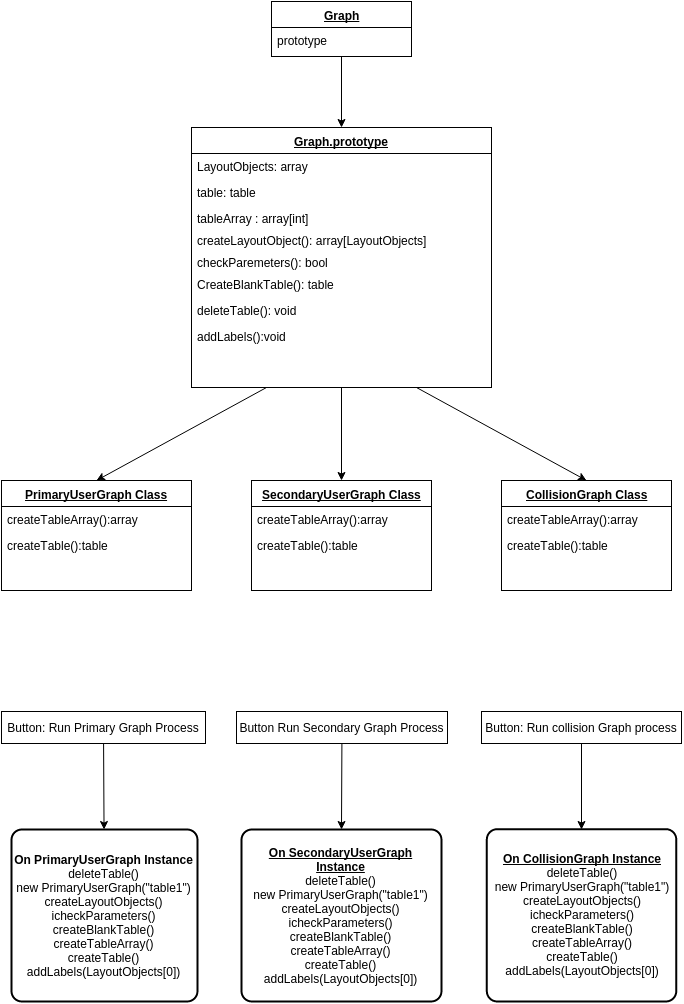

The diagram above was exported from draw.io. Its source (the exported page's mxGraphModel, read from the mxfile embedded in the PNG):
<mxGraphModel dx="1369" dy="818" grid="1" gridSize="10" guides="1" tooltips="1" connect="1" arrows="1" fold="1" page="1" pageScale="1" pageWidth="1100" pageHeight="850" background="#ffffff" math="0" shadow="0">
  <root>
    <mxCell id="0" />
    <mxCell id="1" parent="0" />
    <mxCell id="7c50cf6b7aca8a39-65" style="edgeStyle=none;rounded=0;html=1;entryX=0.5;entryY=0;startArrow=none;startFill=0;endArrow=classic;endFill=1;jettySize=auto;orthogonalLoop=1;" edge="1" parent="1" source="7c50cf6b7aca8a39-9" target="7c50cf6b7aca8a39-38">
      <mxGeometry relative="1" as="geometry" />
    </mxCell>
    <mxCell id="7c50cf6b7aca8a39-68" style="edgeStyle=none;rounded=0;html=1;exitX=0.75;exitY=1;entryX=0.5;entryY=0;startArrow=none;startFill=0;endArrow=classic;endFill=1;jettySize=auto;orthogonalLoop=1;" edge="1" parent="1" source="7c50cf6b7aca8a39-9" target="7c50cf6b7aca8a39-47">
      <mxGeometry relative="1" as="geometry" />
    </mxCell>
    <mxCell id="7c50cf6b7aca8a39-9" value="&lt;b&gt;&lt;u&gt;Graph.prototype&lt;/u&gt;&lt;/b&gt;" style="swimlane;html=1;fontStyle=0;childLayout=stackLayout;horizontal=1;startSize=26;fillColor=none;horizontalStack=0;resizeParent=1;resizeLast=0;collapsible=1;marginBottom=0;swimlaneFillColor=#ffffff;shadow=0;strokeWidth=1;" vertex="1" parent="1">
      <mxGeometry x="360" y="126" width="300" height="260" as="geometry" />
    </mxCell>
    <mxCell id="7c50cf6b7aca8a39-10" value="&lt;span&gt;LayoutObjects: array&lt;/span&gt;" style="text;html=1;strokeColor=none;fillColor=none;align=left;verticalAlign=top;spacingLeft=4;spacingRight=4;whiteSpace=wrap;overflow=hidden;rotatable=0;points=[[0,0.5],[1,0.5]];portConstraint=eastwest;" vertex="1" parent="7c50cf6b7aca8a39-9">
      <mxGeometry y="26" width="300" height="26" as="geometry" />
    </mxCell>
    <mxCell id="7c50cf6b7aca8a39-11" value="table: table" style="text;html=1;strokeColor=none;fillColor=none;align=left;verticalAlign=top;spacingLeft=4;spacingRight=4;whiteSpace=wrap;overflow=hidden;rotatable=0;points=[[0,0.5],[1,0.5]];portConstraint=eastwest;" vertex="1" parent="7c50cf6b7aca8a39-9">
      <mxGeometry y="52" width="300" height="26" as="geometry" />
    </mxCell>
    <mxCell id="7c50cf6b7aca8a39-12" value="tableArray : array[int]" style="text;html=1;strokeColor=none;fillColor=none;align=left;verticalAlign=top;spacingLeft=4;spacingRight=4;whiteSpace=wrap;overflow=hidden;rotatable=0;points=[[0,0.5],[1,0.5]];portConstraint=eastwest;" vertex="1" parent="7c50cf6b7aca8a39-9">
      <mxGeometry y="78" width="300" height="22" as="geometry" />
    </mxCell>
    <mxCell id="7c50cf6b7aca8a39-17" value="createLayoutObject(): array[LayoutObjects]" style="text;html=1;strokeColor=none;fillColor=none;align=left;verticalAlign=top;spacingLeft=4;spacingRight=4;whiteSpace=wrap;overflow=hidden;rotatable=0;points=[[0,0.5],[1,0.5]];portConstraint=eastwest;" vertex="1" parent="7c50cf6b7aca8a39-9">
      <mxGeometry y="100" width="300" height="22" as="geometry" />
    </mxCell>
    <mxCell id="7c50cf6b7aca8a39-16" value="checkParemeters(): bool" style="text;html=1;strokeColor=none;fillColor=none;align=left;verticalAlign=top;spacingLeft=4;spacingRight=4;whiteSpace=wrap;overflow=hidden;rotatable=0;points=[[0,0.5],[1,0.5]];portConstraint=eastwest;" vertex="1" parent="7c50cf6b7aca8a39-9">
      <mxGeometry y="122" width="300" height="22" as="geometry" />
    </mxCell>
    <mxCell id="7c50cf6b7aca8a39-18" value="CreateBlankTable(): table" style="text;html=1;strokeColor=none;fillColor=none;align=left;verticalAlign=top;spacingLeft=4;spacingRight=4;whiteSpace=wrap;overflow=hidden;rotatable=0;points=[[0,0.5],[1,0.5]];portConstraint=eastwest;" vertex="1" parent="7c50cf6b7aca8a39-9">
      <mxGeometry y="144" width="300" height="26" as="geometry" />
    </mxCell>
    <mxCell id="7c50cf6b7aca8a39-28" value="deleteTable(): void" style="text;html=1;strokeColor=none;fillColor=none;align=left;verticalAlign=top;spacingLeft=4;spacingRight=4;whiteSpace=wrap;overflow=hidden;rotatable=0;points=[[0,0.5],[1,0.5]];portConstraint=eastwest;" vertex="1" parent="7c50cf6b7aca8a39-9">
      <mxGeometry y="170" width="300" height="26" as="geometry" />
    </mxCell>
    <mxCell id="7c50cf6b7aca8a39-27" value="addLabels():void" style="text;html=1;strokeColor=none;fillColor=none;align=left;verticalAlign=top;spacingLeft=4;spacingRight=4;whiteSpace=wrap;overflow=hidden;rotatable=0;points=[[0,0.5],[1,0.5]];portConstraint=eastwest;" vertex="1" parent="7c50cf6b7aca8a39-9">
      <mxGeometry y="196" width="300" height="24" as="geometry" />
    </mxCell>
    <mxCell id="7c50cf6b7aca8a39-54" value="" style="edgeStyle=none;rounded=0;html=1;startArrow=none;startFill=0;endArrow=classic;endFill=1;jettySize=auto;orthogonalLoop=1;" edge="1" parent="1" source="7c50cf6b7aca8a39-30" target="7c50cf6b7aca8a39-9">
      <mxGeometry relative="1" as="geometry" />
    </mxCell>
    <mxCell id="7c50cf6b7aca8a39-30" value="&lt;b&gt;&lt;u&gt;Graph&lt;/u&gt;&lt;/b&gt;" style="swimlane;html=1;fontStyle=0;childLayout=stackLayout;horizontal=1;startSize=26;fillColor=none;horizontalStack=0;resizeParent=1;resizeLast=0;collapsible=1;marginBottom=0;swimlaneFillColor=#ffffff;shadow=0;strokeWidth=1;" vertex="1" parent="1">
      <mxGeometry x="440" width="140" height="55" as="geometry" />
    </mxCell>
    <mxCell id="7c50cf6b7aca8a39-31" value="prototype" style="text;html=1;strokeColor=none;fillColor=none;align=left;verticalAlign=top;spacingLeft=4;spacingRight=4;whiteSpace=wrap;overflow=hidden;rotatable=0;points=[[0,0.5],[1,0.5]];portConstraint=eastwest;" vertex="1" parent="7c50cf6b7aca8a39-30">
      <mxGeometry y="26" width="140" height="26" as="geometry" />
    </mxCell>
    <mxCell id="7c50cf6b7aca8a39-53" value="" style="group" vertex="1" connectable="0" parent="1">
      <mxGeometry x="170" y="479" width="680" height="110" as="geometry" />
    </mxCell>
    <mxCell id="7c50cf6b7aca8a39-38" value="&lt;b&gt;&lt;u&gt;SecondaryUserGraph Class&lt;/u&gt;&lt;/b&gt;" style="swimlane;html=1;fontStyle=0;childLayout=stackLayout;horizontal=1;startSize=26;fillColor=none;horizontalStack=0;resizeParent=1;resizeLast=0;collapsible=1;marginBottom=0;swimlaneFillColor=#ffffff;shadow=0;strokeWidth=1;" vertex="1" parent="7c50cf6b7aca8a39-53">
      <mxGeometry x="250" width="180" height="110" as="geometry" />
    </mxCell>
    <mxCell id="7c50cf6b7aca8a39-39" value="&lt;span&gt;createTableArray():array&lt;/span&gt;" style="text;html=1;strokeColor=none;fillColor=none;align=left;verticalAlign=top;spacingLeft=4;spacingRight=4;whiteSpace=wrap;overflow=hidden;rotatable=0;points=[[0,0.5],[1,0.5]];portConstraint=eastwest;" vertex="1" parent="7c50cf6b7aca8a39-38">
      <mxGeometry y="26" width="180" height="26" as="geometry" />
    </mxCell>
    <mxCell id="7c50cf6b7aca8a39-40" value="&lt;span&gt;createTable():table&lt;/span&gt;" style="text;html=1;strokeColor=none;fillColor=none;align=left;verticalAlign=top;spacingLeft=4;spacingRight=4;whiteSpace=wrap;overflow=hidden;rotatable=0;points=[[0,0.5],[1,0.5]];portConstraint=eastwest;" vertex="1" parent="7c50cf6b7aca8a39-38">
      <mxGeometry y="52" width="180" height="26" as="geometry" />
    </mxCell>
    <mxCell id="7c50cf6b7aca8a39-44" value="&lt;b&gt;&lt;u&gt;PrimaryUserGraph Class&lt;/u&gt;&lt;/b&gt;" style="swimlane;html=1;fontStyle=0;childLayout=stackLayout;horizontal=1;startSize=26;fillColor=none;horizontalStack=0;resizeParent=1;resizeLast=0;collapsible=1;marginBottom=0;swimlaneFillColor=#ffffff;shadow=0;strokeWidth=1;" vertex="1" parent="7c50cf6b7aca8a39-53">
      <mxGeometry width="190" height="110" as="geometry" />
    </mxCell>
    <mxCell id="7c50cf6b7aca8a39-45" value="&lt;span&gt;createTableArray():array&lt;/span&gt;" style="text;html=1;strokeColor=none;fillColor=none;align=left;verticalAlign=top;spacingLeft=4;spacingRight=4;whiteSpace=wrap;overflow=hidden;rotatable=0;points=[[0,0.5],[1,0.5]];portConstraint=eastwest;" vertex="1" parent="7c50cf6b7aca8a39-44">
      <mxGeometry y="26" width="190" height="26" as="geometry" />
    </mxCell>
    <mxCell id="7c50cf6b7aca8a39-46" value="&lt;span&gt;createTable():table&lt;/span&gt;" style="text;html=1;strokeColor=none;fillColor=none;align=left;verticalAlign=top;spacingLeft=4;spacingRight=4;whiteSpace=wrap;overflow=hidden;rotatable=0;points=[[0,0.5],[1,0.5]];portConstraint=eastwest;" vertex="1" parent="7c50cf6b7aca8a39-44">
      <mxGeometry y="52" width="190" height="26" as="geometry" />
    </mxCell>
    <mxCell id="7c50cf6b7aca8a39-47" value="&lt;b&gt;&lt;u&gt;CollisionGraph Class&lt;/u&gt;&lt;/b&gt;" style="swimlane;html=1;fontStyle=0;childLayout=stackLayout;horizontal=1;startSize=26;fillColor=none;horizontalStack=0;resizeParent=1;resizeLast=0;collapsible=1;marginBottom=0;swimlaneFillColor=#ffffff;shadow=0;strokeWidth=1;" vertex="1" parent="7c50cf6b7aca8a39-53">
      <mxGeometry x="500" width="170" height="110" as="geometry" />
    </mxCell>
    <mxCell id="7c50cf6b7aca8a39-48" value="&lt;span&gt;createTableArray():array&lt;/span&gt;" style="text;html=1;strokeColor=none;fillColor=none;align=left;verticalAlign=top;spacingLeft=4;spacingRight=4;whiteSpace=wrap;overflow=hidden;rotatable=0;points=[[0,0.5],[1,0.5]];portConstraint=eastwest;" vertex="1" parent="7c50cf6b7aca8a39-47">
      <mxGeometry y="26" width="170" height="26" as="geometry" />
    </mxCell>
    <mxCell id="7c50cf6b7aca8a39-49" value="&lt;span&gt;createTable():table&lt;/span&gt;" style="text;html=1;strokeColor=none;fillColor=none;align=left;verticalAlign=top;spacingLeft=4;spacingRight=4;whiteSpace=wrap;overflow=hidden;rotatable=0;points=[[0,0.5],[1,0.5]];portConstraint=eastwest;" vertex="1" parent="7c50cf6b7aca8a39-47">
      <mxGeometry y="52" width="170" height="26" as="geometry" />
    </mxCell>
    <mxCell id="7c50cf6b7aca8a39-67" value="" style="endArrow=classic;html=1;entryX=0.5;entryY=0;exitX=0.25;exitY=1;" edge="1" parent="1" source="7c50cf6b7aca8a39-9" target="7c50cf6b7aca8a39-44">
      <mxGeometry width="50" height="50" relative="1" as="geometry">
        <mxPoint x="420" y="390" as="sourcePoint" />
        <mxPoint x="60" y="10" as="targetPoint" />
      </mxGeometry>
    </mxCell>
    <mxCell id="7c50cf6b7aca8a39-84" value="" style="group" vertex="1" connectable="0" parent="1">
      <mxGeometry x="170" y="630" width="680.7894736842104" height="370" as="geometry" />
    </mxCell>
    <mxCell id="7c50cf6b7aca8a39-69" value="&lt;div&gt;&lt;b&gt;On PrimaryUserGraph Instance&lt;/b&gt;&lt;/div&gt;&lt;div&gt;deleteTable()&lt;/div&gt;&lt;div&gt;new PrimaryUserGraph(&quot;table1&quot;)&lt;/div&gt;&lt;div&gt;createLayoutObjects()&lt;/div&gt;&lt;div&gt;icheckParameters()&lt;/div&gt;&lt;div&gt;createBlankTable()&lt;/div&gt;&lt;div&gt;createTableArray()&lt;/div&gt;&lt;div&gt;createTable()&lt;/div&gt;&lt;div&gt;addLabels(LayoutObjects[0])&lt;/div&gt;" style="strokeWidth=2;html=1;shape=mxgraph.flowchart.process;whiteSpace=wrap;shadow=0;" vertex="1" parent="7c50cf6b7aca8a39-84">
      <mxGeometry x="10" y="198" width="186" height="172" as="geometry" />
    </mxCell>
    <mxCell id="7c50cf6b7aca8a39-81" value="" style="edgeStyle=none;rounded=0;html=1;startArrow=none;startFill=0;endArrow=classic;endFill=1;jettySize=auto;orthogonalLoop=1;" edge="1" parent="7c50cf6b7aca8a39-84" source="7c50cf6b7aca8a39-70" target="7c50cf6b7aca8a39-69">
      <mxGeometry relative="1" as="geometry" />
    </mxCell>
    <mxCell id="7c50cf6b7aca8a39-70" value="Button: Run Primary Graph Process" style="whiteSpace=wrap;html=1;shadow=0;strokeWidth=1;" vertex="1" parent="7c50cf6b7aca8a39-84">
      <mxGeometry y="80" width="204" height="32" as="geometry" />
    </mxCell>
    <mxCell id="7c50cf6b7aca8a39-83" value="" style="edgeStyle=none;rounded=0;html=1;startArrow=none;startFill=0;endArrow=classic;endFill=1;jettySize=auto;orthogonalLoop=1;entryX=0.5;entryY=0;entryPerimeter=0;" edge="1" parent="7c50cf6b7aca8a39-84" source="7c50cf6b7aca8a39-77" target="7c50cf6b7aca8a39-86">
      <mxGeometry relative="1" as="geometry">
        <mxPoint x="585.3718026469323" y="197.67123287671234" as="targetPoint" />
      </mxGeometry>
    </mxCell>
    <mxCell id="7c50cf6b7aca8a39-77" value="Button: Run collision Graph process" style="whiteSpace=wrap;html=1;shadow=0;strokeWidth=1;" vertex="1" parent="7c50cf6b7aca8a39-84">
      <mxGeometry x="480" y="80" width="200" height="32" as="geometry" />
    </mxCell>
    <mxCell id="7c50cf6b7aca8a39-82" value="" style="edgeStyle=none;rounded=0;html=1;startArrow=none;startFill=0;endArrow=classic;endFill=1;jettySize=auto;orthogonalLoop=1;entryX=0.5;entryY=0;entryPerimeter=0;" edge="1" parent="7c50cf6b7aca8a39-84" source="7c50cf6b7aca8a39-78" target="7c50cf6b7aca8a39-87">
      <mxGeometry relative="1" as="geometry">
        <mxPoint x="343" y="198" as="targetPoint" />
      </mxGeometry>
    </mxCell>
    <mxCell id="7c50cf6b7aca8a39-78" value="Button Run Secondary Graph Process" style="whiteSpace=wrap;html=1;shadow=0;strokeWidth=1;" vertex="1" parent="7c50cf6b7aca8a39-84">
      <mxGeometry x="235" y="80" width="211" height="32" as="geometry" />
    </mxCell>
    <mxCell id="7c50cf6b7aca8a39-87" value="&lt;div&gt;&lt;b&gt;&lt;u&gt;On SecondaryUserGraph Instance&lt;/u&gt;&lt;/b&gt;&lt;/div&gt;&lt;div&gt;deleteTable()&lt;/div&gt;&lt;div&gt;new PrimaryUserGraph(&quot;table1&quot;)&lt;/div&gt;&lt;div&gt;createLayoutObjects()&lt;/div&gt;&lt;div&gt;icheckParameters()&lt;/div&gt;&lt;div&gt;createBlankTable()&lt;/div&gt;&lt;div&gt;createTableArray()&lt;/div&gt;&lt;div&gt;createTable()&lt;/div&gt;&lt;div&gt;addLabels(LayoutObjects[0])&lt;/div&gt;" style="strokeWidth=2;html=1;shape=mxgraph.flowchart.process;whiteSpace=wrap;shadow=0;" vertex="1" parent="7c50cf6b7aca8a39-84">
      <mxGeometry x="240" y="198" width="200" height="172" as="geometry" />
    </mxCell>
    <mxCell id="7c50cf6b7aca8a39-86" value="&lt;div&gt;&lt;b&gt;&lt;u&gt;On CollisionGraph Instance&lt;/u&gt;&lt;/b&gt;&lt;/div&gt;&lt;div&gt;deleteTable()&lt;/div&gt;&lt;div&gt;new PrimaryUserGraph(&quot;table1&quot;)&lt;/div&gt;&lt;div&gt;createLayoutObjects()&lt;/div&gt;&lt;div&gt;icheckParameters()&lt;/div&gt;&lt;div&gt;createBlankTable()&lt;/div&gt;&lt;div&gt;createTableArray()&lt;/div&gt;&lt;div&gt;createTable()&lt;/div&gt;&lt;div&gt;addLabels(LayoutObjects[0])&lt;/div&gt;" style="strokeWidth=2;html=1;shape=mxgraph.flowchart.process;whiteSpace=wrap;shadow=0;" vertex="1" parent="7c50cf6b7aca8a39-84">
      <mxGeometry x="485.31578947368416" y="197.67123287671234" width="189.4736842105263" height="172.32876712328763" as="geometry" />
    </mxCell>
  </root>
</mxGraphModel>